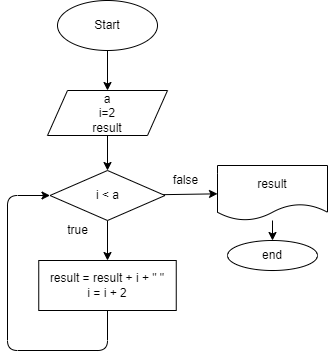

The diagram above was exported from draw.io. Its source (the exported page's mxGraphModel, read from the mxfile embedded in the PNG):
<mxGraphModel dx="779" dy="312" grid="1" gridSize="10" guides="1" tooltips="1" connect="1" arrows="1" fold="1" page="1" pageScale="1" pageWidth="850" pageHeight="1100" math="0" shadow="0">
  <root>
    <mxCell id="0" />
    <mxCell id="1" parent="0" />
    <mxCell id="4" value="" style="edgeStyle=none;html=1;" edge="1" parent="1" source="2" target="3">
      <mxGeometry relative="1" as="geometry" />
    </mxCell>
    <mxCell id="2" value="Start" style="ellipse;whiteSpace=wrap;html=1;" vertex="1" parent="1">
      <mxGeometry x="200" y="20" width="100" height="50" as="geometry" />
    </mxCell>
    <mxCell id="6" value="" style="edgeStyle=none;html=1;" edge="1" parent="1" source="3" target="5">
      <mxGeometry relative="1" as="geometry" />
    </mxCell>
    <mxCell id="3" value="a&lt;br&gt;i=2&lt;br&gt;result" style="shape=parallelogram;perimeter=parallelogramPerimeter;whiteSpace=wrap;html=1;fixedSize=1;" vertex="1" parent="1">
      <mxGeometry x="190" y="110" width="120" height="45" as="geometry" />
    </mxCell>
    <mxCell id="8" value="" style="edgeStyle=none;html=1;" edge="1" parent="1" source="5" target="7">
      <mxGeometry relative="1" as="geometry" />
    </mxCell>
    <mxCell id="11" value="" style="edgeStyle=none;html=1;" edge="1" parent="1" source="5" target="10">
      <mxGeometry relative="1" as="geometry" />
    </mxCell>
    <mxCell id="5" value="i &amp;lt; a" style="rhombus;whiteSpace=wrap;html=1;" vertex="1" parent="1">
      <mxGeometry x="192.5" y="190" width="115" height="50" as="geometry" />
    </mxCell>
    <mxCell id="13" style="edgeStyle=none;html=1;exitX=0.5;exitY=1;exitDx=0;exitDy=0;entryX=0;entryY=0.5;entryDx=0;entryDy=0;" edge="1" parent="1" source="7" target="5">
      <mxGeometry relative="1" as="geometry">
        <Array as="points">
          <mxPoint x="250" y="370" />
          <mxPoint x="150" y="370" />
          <mxPoint x="150" y="215" />
        </Array>
      </mxGeometry>
    </mxCell>
    <mxCell id="7" value="result = result + i + &quot; &quot;&lt;br&gt;i = i + 2" style="whiteSpace=wrap;html=1;" vertex="1" parent="1">
      <mxGeometry x="181.25" y="280" width="137.5" height="50" as="geometry" />
    </mxCell>
    <mxCell id="9" value="true" style="text;html=1;align=center;verticalAlign=middle;resizable=0;points=[];autosize=1;strokeColor=none;fillColor=none;" vertex="1" parent="1">
      <mxGeometry x="200" y="240" width="40" height="20" as="geometry" />
    </mxCell>
    <mxCell id="15" value="" style="edgeStyle=none;html=1;" edge="1" parent="1" source="10" target="14">
      <mxGeometry relative="1" as="geometry" />
    </mxCell>
    <mxCell id="10" value="result" style="shape=document;whiteSpace=wrap;html=1;boundedLbl=1;" vertex="1" parent="1">
      <mxGeometry x="360" y="185" width="110" height="55" as="geometry" />
    </mxCell>
    <mxCell id="12" value="false" style="text;html=1;align=center;verticalAlign=middle;resizable=0;points=[];autosize=1;strokeColor=none;fillColor=none;" vertex="1" parent="1">
      <mxGeometry x="307.5" y="190" width="40" height="20" as="geometry" />
    </mxCell>
    <mxCell id="14" value="end" style="ellipse;whiteSpace=wrap;html=1;" vertex="1" parent="1">
      <mxGeometry x="370" y="260" width="90" height="30" as="geometry" />
    </mxCell>
  </root>
</mxGraphModel>